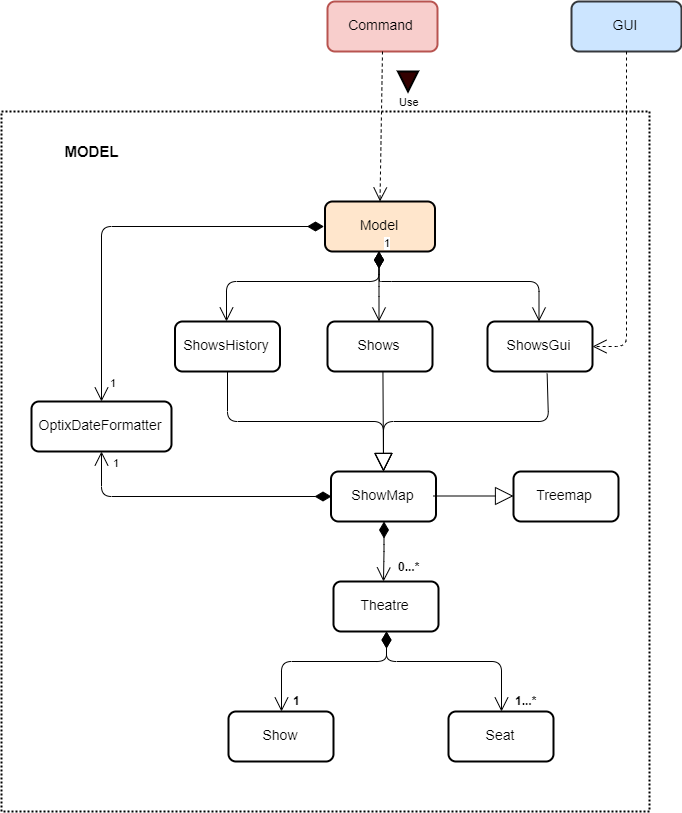

The diagram above was exported from draw.io. Its source (the exported page's mxGraphModel, read from the mxfile embedded in the PNG):
<mxGraphModel dx="1920" dy="1015" grid="1" gridSize="10" guides="1" tooltips="1" connect="1" arrows="1" fold="1" page="1" pageScale="1" pageWidth="850" pageHeight="1100" math="0" shadow="0">
  <root>
    <mxCell id="0" />
    <mxCell id="1" parent="0" />
    <mxCell id="2" value="" style="rounded=0;whiteSpace=wrap;html=1;strokeColor=#000000;strokeWidth=2;fillColor=none;dashed=1;dashPattern=1 1;" vertex="1" parent="1">
      <mxGeometry x="80" y="350" width="648" height="700" as="geometry" />
    </mxCell>
    <mxCell id="3" value="&lt;font style=&quot;font-size: 14px&quot;&gt;Model&lt;/font&gt;" style="rounded=1;whiteSpace=wrap;html=1;fillColor=#ffe6cc;strokeColor=#000000;strokeWidth=2;" vertex="1" parent="1">
      <mxGeometry x="403.5" y="440" width="110" height="50" as="geometry" />
    </mxCell>
    <mxCell id="4" value="&lt;span style=&quot;font-size: 14px&quot;&gt;ShowMap&lt;/span&gt;" style="rounded=1;whiteSpace=wrap;html=1;strokeColor=#000000;strokeWidth=2;" vertex="1" parent="1">
      <mxGeometry x="409.5" y="710" width="105" height="50" as="geometry" />
    </mxCell>
    <mxCell id="5" value="&lt;span style=&quot;font-size: 14px&quot;&gt;Theatre&lt;/span&gt;" style="rounded=1;whiteSpace=wrap;html=1;strokeColor=#000000;strokeWidth=2;" vertex="1" parent="1">
      <mxGeometry x="412" y="820" width="105" height="50" as="geometry" />
    </mxCell>
    <mxCell id="6" value="" style="endArrow=open;html=1;endSize=12;startArrow=diamondThin;startSize=14;startFill=1;edgeStyle=orthogonalEdgeStyle;align=left;verticalAlign=bottom;exitX=0.5;exitY=1;exitDx=0;exitDy=0;" edge="1" source="4" parent="1">
      <mxGeometry x="-1" y="3" relative="1" as="geometry">
        <mxPoint x="457" y="730" as="sourcePoint" />
        <mxPoint x="462" y="820" as="targetPoint" />
      </mxGeometry>
    </mxCell>
    <mxCell id="7" value="&lt;b&gt;0...*&lt;/b&gt;" style="text;html=1;resizable=0;points=[];autosize=1;align=left;verticalAlign=top;spacingTop=-4;" vertex="1" parent="1">
      <mxGeometry x="474.5" y="796" width="40" height="20" as="geometry" />
    </mxCell>
    <mxCell id="8" value="" style="endArrow=open;html=1;endSize=12;startArrow=diamondThin;startSize=14;startFill=1;edgeStyle=orthogonalEdgeStyle;align=left;verticalAlign=bottom;exitX=0.5;exitY=1;exitDx=0;exitDy=0;entryX=0.5;entryY=0;entryDx=0;entryDy=0;" edge="1" source="5" target="9" parent="1">
      <mxGeometry x="-1" y="3" relative="1" as="geometry">
        <mxPoint x="457" y="930" as="sourcePoint" />
        <mxPoint x="617" y="930" as="targetPoint" />
        <Array as="points">
          <mxPoint x="465" y="900" />
          <mxPoint x="580" y="900" />
        </Array>
      </mxGeometry>
    </mxCell>
    <mxCell id="9" value="&lt;span style=&quot;font-size: 14px&quot;&gt;Seat&lt;/span&gt;" style="rounded=1;whiteSpace=wrap;html=1;strokeColor=#000000;strokeWidth=2;" vertex="1" parent="1">
      <mxGeometry x="527" y="950" width="105" height="50" as="geometry" />
    </mxCell>
    <mxCell id="10" value="" style="endArrow=open;html=1;endSize=12;startArrow=diamondThin;startSize=14;startFill=1;edgeStyle=orthogonalEdgeStyle;align=left;verticalAlign=bottom;exitX=0.5;exitY=1;exitDx=0;exitDy=0;entryX=0.5;entryY=0;entryDx=0;entryDy=0;" edge="1" source="5" target="11" parent="1">
      <mxGeometry x="-0.8933" y="66" relative="1" as="geometry">
        <mxPoint x="347" y="910" as="sourcePoint" />
        <mxPoint x="347" y="930" as="targetPoint" />
        <Array as="points">
          <mxPoint x="464" y="900" />
          <mxPoint x="360" y="900" />
        </Array>
        <mxPoint as="offset" />
      </mxGeometry>
    </mxCell>
    <mxCell id="11" value="&lt;span style=&quot;font-size: 14px&quot;&gt;Show&lt;/span&gt;" style="rounded=1;whiteSpace=wrap;html=1;strokeColor=#000000;strokeWidth=2;" vertex="1" parent="1">
      <mxGeometry x="307" y="950" width="105" height="50" as="geometry" />
    </mxCell>
    <mxCell id="12" value="&lt;b&gt;1...*&lt;/b&gt;" style="text;html=1;resizable=0;points=[];autosize=1;align=left;verticalAlign=top;spacingTop=-4;" vertex="1" parent="1">
      <mxGeometry x="592" y="930" width="40" height="20" as="geometry" />
    </mxCell>
    <mxCell id="13" value="&lt;b&gt;1&lt;/b&gt;" style="text;html=1;resizable=0;points=[];autosize=1;align=left;verticalAlign=top;spacingTop=-4;" vertex="1" parent="1">
      <mxGeometry x="369.5" y="930" width="20" height="20" as="geometry" />
    </mxCell>
    <mxCell id="14" value="1" style="endArrow=open;html=1;endSize=12;startArrow=diamondThin;startSize=14;startFill=1;edgeStyle=orthogonalEdgeStyle;align=left;verticalAlign=bottom;exitX=0.5;exitY=1;exitDx=0;exitDy=0;" edge="1" source="3" parent="1">
      <mxGeometry x="-1" y="3" relative="1" as="geometry">
        <mxPoint x="436" y="560" as="sourcePoint" />
        <mxPoint x="457.5" y="560" as="targetPoint" />
        <Array as="points">
          <mxPoint x="458" y="525" />
          <mxPoint x="458" y="560" />
        </Array>
      </mxGeometry>
    </mxCell>
    <mxCell id="15" value="&lt;span style=&quot;font-size: 14px&quot;&gt;ShowsHistory&lt;/span&gt;" style="rounded=1;whiteSpace=wrap;html=1;strokeColor=#000000;strokeWidth=2;" vertex="1" parent="1">
      <mxGeometry x="253.5" y="560" width="105" height="50" as="geometry" />
    </mxCell>
    <mxCell id="16" value="&lt;span style=&quot;font-size: 14px&quot;&gt;Shows&lt;/span&gt;" style="rounded=1;whiteSpace=wrap;html=1;strokeColor=#000000;strokeWidth=2;" vertex="1" parent="1">
      <mxGeometry x="406" y="560" width="105" height="50" as="geometry" />
    </mxCell>
    <mxCell id="17" value="&lt;span style=&quot;font-size: 14px&quot;&gt;ShowsGui&lt;/span&gt;" style="rounded=1;whiteSpace=wrap;html=1;strokeColor=#000000;strokeWidth=2;" vertex="1" parent="1">
      <mxGeometry x="566" y="560" width="105" height="50" as="geometry" />
    </mxCell>
    <mxCell id="18" value="1" style="endArrow=open;html=1;endSize=12;startArrow=diamondThin;startSize=14;startFill=1;edgeStyle=orthogonalEdgeStyle;align=left;verticalAlign=bottom;exitX=0.5;exitY=1;exitDx=0;exitDy=0;" edge="1" parent="1">
      <mxGeometry x="-1" y="3" relative="1" as="geometry">
        <mxPoint x="457.5" y="490" as="sourcePoint" />
        <mxPoint x="305" y="560" as="targetPoint" />
        <Array as="points">
          <mxPoint x="458" y="520" />
          <mxPoint x="305" y="520" />
        </Array>
      </mxGeometry>
    </mxCell>
    <mxCell id="19" value="1" style="endArrow=open;html=1;endSize=12;startArrow=diamondThin;startSize=14;startFill=1;edgeStyle=orthogonalEdgeStyle;align=left;verticalAlign=bottom;exitX=0.5;exitY=1;exitDx=0;exitDy=0;entryX=0.5;entryY=0;entryDx=0;entryDy=0;" edge="1" source="3" target="17" parent="1">
      <mxGeometry x="-1" y="3" relative="1" as="geometry">
        <mxPoint x="546" y="510" as="sourcePoint" />
        <mxPoint x="706" y="510" as="targetPoint" />
        <Array as="points">
          <mxPoint x="459" y="520" />
          <mxPoint x="619" y="520" />
        </Array>
      </mxGeometry>
    </mxCell>
    <mxCell id="20" value="" style="endArrow=block;endSize=16;endFill=0;html=1;entryX=0.5;entryY=0;entryDx=0;entryDy=0;exitX=0.568;exitY=1.042;exitDx=0;exitDy=0;exitPerimeter=0;" edge="1" source="17" target="4" parent="1">
      <mxGeometry x="0.2773" y="30" width="160" relative="1" as="geometry">
        <mxPoint x="587" y="630" as="sourcePoint" />
        <mxPoint x="537" y="630" as="targetPoint" />
        <Array as="points">
          <mxPoint x="627" y="660" />
          <mxPoint x="462" y="660" />
        </Array>
        <mxPoint as="offset" />
      </mxGeometry>
    </mxCell>
    <mxCell id="21" value="" style="endArrow=block;endSize=16;endFill=0;html=1;entryX=0.5;entryY=0;entryDx=0;entryDy=0;exitX=0.528;exitY=1.004;exitDx=0;exitDy=0;exitPerimeter=0;" edge="1" source="16" target="4" parent="1">
      <mxGeometry width="160" relative="1" as="geometry">
        <mxPoint x="287" y="650" as="sourcePoint" />
        <mxPoint x="447" y="650" as="targetPoint" />
      </mxGeometry>
    </mxCell>
    <mxCell id="22" value="" style="endArrow=block;endSize=16;endFill=0;html=1;entryX=0.5;entryY=0;entryDx=0;entryDy=0;exitX=0.5;exitY=1;exitDx=0;exitDy=0;" edge="1" source="15" target="4" parent="1">
      <mxGeometry width="160" relative="1" as="geometry">
        <mxPoint x="267" y="660" as="sourcePoint" />
        <mxPoint x="457" y="640" as="targetPoint" />
        <Array as="points">
          <mxPoint x="306" y="660" />
          <mxPoint x="462" y="660" />
        </Array>
      </mxGeometry>
    </mxCell>
    <mxCell id="23" value="&lt;font style=&quot;font-size: 14px&quot;&gt;Command&lt;/font&gt;" style="rounded=1;whiteSpace=wrap;html=1;fillColor=#f8cecc;strokeColor=#b85450;strokeWidth=2;" vertex="1" parent="1">
      <mxGeometry x="406" y="240" width="110" height="50" as="geometry" />
    </mxCell>
    <mxCell id="24" value="Use" style="endArrow=open;endSize=12;dashed=1;html=1;entryX=0.5;entryY=0;entryDx=0;entryDy=0;exitX=0.5;exitY=1;exitDx=0;exitDy=0;" edge="1" source="23" target="3" parent="1">
      <mxGeometry x="-0.3393" y="27" width="160" relative="1" as="geometry">
        <mxPoint x="307" y="380" as="sourcePoint" />
        <mxPoint x="467" y="380" as="targetPoint" />
        <mxPoint as="offset" />
      </mxGeometry>
    </mxCell>
    <mxCell id="25" value="" style="triangle;whiteSpace=wrap;html=1;strokeColor=#000000;strokeWidth=2;fillColor=#330000;rotation=90;" vertex="1" parent="1">
      <mxGeometry x="476.5" y="310" width="20" height="20" as="geometry" />
    </mxCell>
    <mxCell id="26" value="&lt;span style=&quot;font-size: 14px&quot;&gt;OptixDateFormatter&lt;/span&gt;" style="rounded=1;whiteSpace=wrap;html=1;strokeColor=#000000;strokeWidth=2;" vertex="1" parent="1">
      <mxGeometry x="110" y="640" width="140" height="50" as="geometry" />
    </mxCell>
    <mxCell id="27" value="1" style="endArrow=open;html=1;endSize=12;startArrow=diamondThin;startSize=14;startFill=1;edgeStyle=orthogonalEdgeStyle;align=left;verticalAlign=bottom;exitX=0;exitY=0.5;exitDx=0;exitDy=0;" edge="1" source="3" target="26" parent="1">
      <mxGeometry x="0.9519" y="7" relative="1" as="geometry">
        <mxPoint x="160" y="490" as="sourcePoint" />
        <mxPoint x="320" y="490" as="targetPoint" />
        <mxPoint as="offset" />
      </mxGeometry>
    </mxCell>
    <mxCell id="28" value="1" style="endArrow=open;html=1;endSize=12;startArrow=diamondThin;startSize=14;startFill=1;edgeStyle=orthogonalEdgeStyle;align=left;verticalAlign=bottom;exitX=0;exitY=0.5;exitDx=0;exitDy=0;entryX=0.5;entryY=1;entryDx=0;entryDy=0;" edge="1" source="4" target="26" parent="1">
      <mxGeometry x="0.8545" y="-10" relative="1" as="geometry">
        <mxPoint x="170" y="760" as="sourcePoint" />
        <mxPoint x="330" y="760" as="targetPoint" />
        <mxPoint as="offset" />
      </mxGeometry>
    </mxCell>
    <mxCell id="29" value="&lt;font style=&quot;font-size: 14px&quot;&gt;GUI&lt;/font&gt;" style="rounded=1;whiteSpace=wrap;html=1;fillColor=#cce5ff;strokeColor=#36393d;strokeWidth=2;" vertex="1" parent="1">
      <mxGeometry x="650" y="240" width="110" height="50" as="geometry" />
    </mxCell>
    <mxCell id="30" value="" style="endArrow=open;endSize=12;dashed=1;html=1;exitX=0.5;exitY=1;exitDx=0;exitDy=0;entryX=1;entryY=0.5;entryDx=0;entryDy=0;" edge="1" source="29" target="17" parent="1">
      <mxGeometry x="0.9453" y="-105" width="160" relative="1" as="geometry">
        <mxPoint x="740" y="320" as="sourcePoint" />
        <mxPoint x="900" y="320" as="targetPoint" />
        <Array as="points">
          <mxPoint x="705" y="585" />
        </Array>
        <mxPoint as="offset" />
      </mxGeometry>
    </mxCell>
    <mxCell id="31" value="&lt;span style=&quot;font-size: 14px&quot;&gt;Treemap&lt;/span&gt;" style="rounded=1;whiteSpace=wrap;html=1;strokeColor=#000000;strokeWidth=2;" vertex="1" parent="1">
      <mxGeometry x="592" y="710" width="105" height="50" as="geometry" />
    </mxCell>
    <mxCell id="32" value="" style="endArrow=block;endSize=16;endFill=0;html=1;" edge="1" parent="1">
      <mxGeometry x="-0.75" y="90" width="160" relative="1" as="geometry">
        <mxPoint x="512" y="734.5" as="sourcePoint" />
        <mxPoint x="592" y="734.5" as="targetPoint" />
        <mxPoint as="offset" />
      </mxGeometry>
    </mxCell>
    <mxCell id="33" value="&lt;font style=&quot;font-size: 15px&quot;&gt;&lt;b&gt;MODEL&lt;/b&gt;&lt;/font&gt;" style="text;html=1;strokeColor=none;fillColor=none;align=center;verticalAlign=middle;whiteSpace=wrap;rounded=0;dashed=1;dashPattern=1 1;" vertex="1" parent="1">
      <mxGeometry x="150" y="380" width="40" height="20" as="geometry" />
    </mxCell>
  </root>
</mxGraphModel>